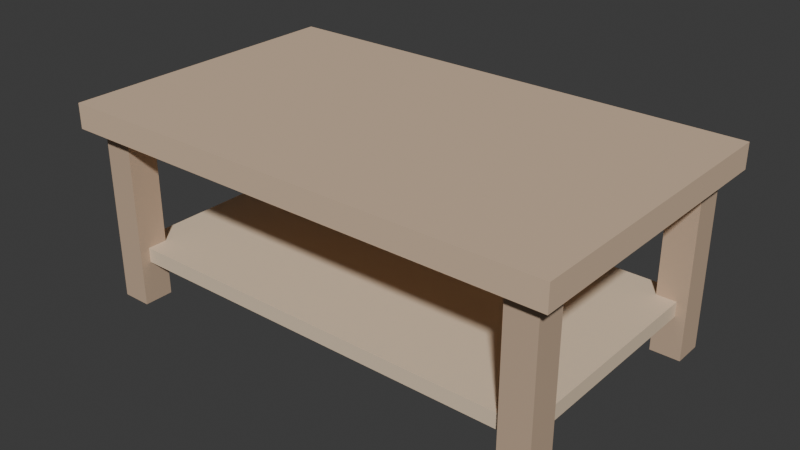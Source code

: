 # Source: LIV_Moveis_MesaCentro_v01.blend  (saved by Blender 4.2.66; exported with 4.5.12 LTS)
import bpy
from mathutils import Matrix  # noqa: F401  (used for matrix-valued properties, if any)

bpy.ops.wm.read_factory_settings(use_empty=True)
scene = bpy.context.scene
scene.name = 'Scene'

# ---- collections
col_liv_moveis_mesacentro_v01 = bpy.data.collections.new('LIV_Moveis_MesaCentro_v01'); scene.collection.children.link(col_liv_moveis_mesacentro_v01)

# ---- materials (node trees are filled in below, after node groups)
mat_polyroom_pbr = bpy.data.materials.new('Polyroom_PBR')

# ---- material node trees
mat_polyroom_pbr.use_nodes = True; mat_polyroom_pbr.node_tree.nodes.clear()
_N = mat_polyroom_pbr.node_tree.nodes; _L = mat_polyroom_pbr.node_tree.links
n0 = _N.new('ShaderNodeOutputMaterial'); n0.name = 'Material Output'; n0.location = (300, 0)
n1 = _N.new('ShaderNodeBsdfPrincipled'); n1.name = 'Principled BSDF'; n1.location = (0, 0)
n1.inputs[2].default_value = 0.8
n2 = _N.new('ShaderNodeVertexColor'); n2.name = 'Color Attribute'; n2.location = (-300, 0)
n2.layer_name = 'Color'
_L.new(n2.outputs[0], n1.inputs[0])
_L.new(n1.outputs[0], n0.inputs[0])
n0.is_active_output = True

# ---- world
world_world = bpy.data.worlds.new('World'); scene.world = world_world
world_world.use_nodes = True; world_world.node_tree.nodes.clear()
_N = world_world.node_tree.nodes; _L = world_world.node_tree.links
n0 = _N.new('ShaderNodeOutputWorld'); n0.name = 'World Output'; n0.location = (300, 300)
n1 = _N.new('ShaderNodeBackground'); n1.name = 'Background'; n1.location = (10, 300)
n1.inputs[0].default_value = (0.05088, 0.05088, 0.05088, 1.0)
_L.new(n1.outputs[0], n0.inputs[0])
n0.is_active_output = True
world_world.color = (0.05088, 0.05088, 0.05088)
world_world.sun_shadow_jitter_overblur = 0.0

# ---- meshes
me_cube = bpy.data.meshes.new('Cube')
me_cube.from_pydata([(-0.5, -0.3, 0.35), (-0.5, -0.3, 0.4), (-0.5, 0.3, 0.35), (-0.5, 0.3, 0.4), (0.5, -0.3, 0.35), (0.5, -0.3, 0.4), (0.5, 0.3, 0.35), (0.5, 0.3, 0.4), (-0.47, -0.27, 0.0), (-0.47, -0.27, 0.35), (-0.47, -0.21, 0.0), (-0.47, -0.21, 0.35), (-0.41, -0.27, 0.0), (-0.41, -0.27, 0.35), (-0.41, -0.21, 0.0), (-0.41, -0.21, 0.35), (-0.47, 0.21, 0.0), (-0.47, 0.21, 0.35), (-0.47, 0.27, 0.0), (-0.47, 0.27, 0.35), (-0.41, 0.21, 0.0), (-0.41, 0.21, 0.35), (-0.41, 0.27, 0.0), (-0.41, 0.27, 0.35), (0.41, -0.27, 0.0), (0.41, -0.27, 0.35), (0.41, -0.21, 0.0), (0.41, -0.21, 0.35), (0.47, -0.27, 0.0), (0.47, -0.27, 0.35), (0.47, -0.21, 0.0), (0.47, -0.21, 0.35), (0.41, 0.21, 0.0), (0.41, 0.21, 0.35), (0.41, 0.27, 0.0), (0.41, 0.27, 0.35), (0.47, 0.21, 0.0), (0.47, 0.21, 0.35), (0.47, 0.27, 0.0), (0.47, 0.27, 0.35), (-0.45, -0.25, 0.085), (-0.45, -0.25, 0.115), (-0.45, 0.25, 0.085), (-0.45, 0.25, 0.115), (0.45, -0.25, 0.085), (0.45, -0.25, 0.115), (0.45, 0.25, 0.085), (0.45, 0.25, 0.115)], [], [(0, 1, 3, 2), (2, 3, 7, 6), (6, 7, 5, 4), (4, 5, 1, 0), (2, 6, 4, 0), (7, 3, 1, 5), (8, 9, 11, 10), (10, 11, 15, 14), (14, 15, 13, 12), (12, 13, 9, 8), (10, 14, 12, 8), (15, 11, 9, 13), (16, 17, 19, 18), (18, 19, 23, 22), (22, 23, 21, 20), (20, 21, 17, 16), (18, 22, 20, 16), (23, 19, 17, 21), (24, 25, 27, 26), (26, 27, 31, 30), (30, 31, 29, 28), (28, 29, 25, 24), (26, 30, 28, 24), (31, 27, 25, 29), (32, 33, 35, 34), (34, 35, 39, 38), (38, 39, 37, 36), (36, 37, 33, 32), (34, 38, 36, 32), (39, 35, 33, 37), (40, 41, 43, 42), (42, 43, 47, 46), (46, 47, 45, 44), (44, 45, 41, 40), (42, 46, 44, 40), (47, 43, 41, 45)])
_uv = me_cube.uv_layers.new(name='UVMap')
_uv.uv.foreach_set('vector', [0.09229, 0.8394, 0.06674, 0.8394, 0.06674, 0.5328, 0.09229, 0.5328, 0.945, 0.5183, 0.9194, 0.5183, 0.9194, 0.007214, 0.945, 0.007214, 0.1323, 0.8394, 0.1067, 0.8394, 0.1067, 0.5328, 0.1323, 0.5328, 0.985, 0.5183, 0.9594, 0.5183, 0.9594, 0.007214, 0.985, 0.007214, 0.3139, 0.007214, 0.3139, 0.5183, 0.007214, 0.5183, 0.007214, 0.007214, 0.635, 0.007214, 0.635, 0.5183, 0.3283, 0.5183, 0.3283, 0.007214, 0.1467, 0.7117, 0.1467, 0.5328, 0.1774, 0.5328, 0.1774, 0.7117, 0.5075, 0.7117, 0.5075, 0.5328, 0.5381, 0.5328, 0.5381, 0.7117, 0.1918, 0.7117, 0.1918, 0.5328, 0.2225, 0.5328, 0.2225, 0.7117, 0.5526, 0.7117, 0.5526, 0.5328, 0.5832, 0.5328, 0.5832, 0.7117, 0.4028, 0.7261, 0.4028, 0.7568, 0.3722, 0.7568, 0.3722, 0.7261, 0.4479, 0.7568, 0.4173, 0.7568, 0.4173, 0.7261, 0.4479, 0.7261, 0.2369, 0.7117, 0.2369, 0.5328, 0.2676, 0.5328, 0.2676, 0.7117, 0.5977, 0.7117, 0.5977, 0.5328, 0.6283, 0.5328, 0.6283, 0.7117, 0.282, 0.7117, 0.282, 0.5328, 0.3127, 0.5328, 0.3127, 0.7117, 0.1467, 0.905, 0.1467, 0.7261, 0.1774, 0.7261, 0.1774, 0.905, 0.493, 0.7568, 0.4624, 0.7568, 0.4624, 0.7261, 0.493, 0.7261, 0.5381, 0.7261, 0.5381, 0.7568, 0.5075, 0.7568, 0.5075, 0.7261, 0.3271, 0.7117, 0.3271, 0.5328, 0.3578, 0.5328, 0.3578, 0.7117, 0.1918, 0.905, 0.1918, 0.7261, 0.2225, 0.7261, 0.2225, 0.905, 0.3722, 0.7117, 0.3722, 0.5328, 0.4028, 0.5328, 0.4028, 0.7117, 0.2369, 0.905, 0.2369, 0.7261, 0.2676, 0.7261, 0.2676, 0.905, 0.5832, 0.7568, 0.5526, 0.7568, 0.5526, 0.7261, 0.5832, 0.7261, 0.6283, 0.7261, 0.6283, 0.7568, 0.5977, 0.7568, 0.5977, 0.7261, 0.4173, 0.7117, 0.4173, 0.5328, 0.4479, 0.5328, 0.4479, 0.7117, 0.282, 0.905, 0.282, 0.7261, 0.3127, 0.7261, 0.3127, 0.905, 0.4624, 0.7117, 0.4624, 0.5328, 0.493, 0.5328, 0.493, 0.7117, 0.3271, 0.905, 0.3271, 0.7261, 0.3578, 0.7261, 0.3578, 0.905, 0.4028, 0.7712, 0.4028, 0.8019, 0.3722, 0.8019, 0.3722, 0.7712, 0.4479, 0.8019, 0.4173, 0.8019, 0.4173, 0.7712, 0.4479, 0.7712, 0.9347, 0.7883, 0.9194, 0.7883, 0.9194, 0.5328, 0.9347, 0.5328, 0.02255, 0.9928, 0.007214, 0.9928, 0.007214, 0.5328, 0.02255, 0.5328, 0.9645, 0.7883, 0.9492, 0.7883, 0.9492, 0.5328, 0.9645, 0.5328, 0.05231, 0.9928, 0.03698, 0.9928, 0.03698, 0.5328, 0.05231, 0.5328, 0.905, 0.007214, 0.905, 0.4672, 0.6494, 0.4672, 0.6494, 0.007214, 0.905, 0.4817, 0.905, 0.9417, 0.6494, 0.9417, 0.6494, 0.4817])
_ca = me_cube.color_attributes.new('Color', 'FLOAT_COLOR', 'POINT')
_ca.data.foreach_set('color', [0.68, 0.5, 0.35, 1.0, 0.68, 0.5, 0.35, 1.0, 0.68, 0.5, 0.35, 1.0, 0.68, 0.5, 0.35, 1.0, 0.68, 0.5, 0.35, 1.0, 0.68, 0.5, 0.35, 1.0, 0.68, 0.5, 0.35, 1.0, 0.68, 0.5, 0.35, 1.0, 0.55, 0.4, 0.28, 1.0, 0.55, 0.4, 0.28, 1.0, 0.55, 0.4, 0.28, 1.0, 0.55, 0.4, 0.28, 1.0, 0.55, 0.4, 0.28, 1.0, 0.55, 0.4, 0.28, 1.0, 0.55, 0.4, 0.28, 1.0, 0.55, 0.4, 0.28, 1.0, 0.55, 0.4, 0.28, 1.0, 0.55, 0.4, 0.28, 1.0, 0.55, 0.4, 0.28, 1.0, 0.55, 0.4, 0.28, 1.0, 0.55, 0.4, 0.28, 1.0, 0.55, 0.4, 0.28, 1.0, 0.55, 0.4, 0.28, 1.0, 0.55, 0.4, 0.28, 1.0, 0.55, 0.4, 0.28, 1.0, 0.55, 0.4, 0.28, 1.0, 0.55, 0.4, 0.28, 1.0, 0.55, 0.4, 0.28, 1.0, 0.55, 0.4, 0.28, 1.0, 0.55, 0.4, 0.28, 1.0, 0.55, 0.4, 0.28, 1.0, 0.55, 0.4, 0.28, 1.0, 0.55, 0.4, 0.28, 1.0, 0.55, 0.4, 0.28, 1.0, 0.55, 0.4, 0.28, 1.0, 0.55, 0.4, 0.28, 1.0, 0.55, 0.4, 0.28, 1.0, 0.55, 0.4, 0.28, 1.0, 0.55, 0.4, 0.28, 1.0, 0.55, 0.4, 0.28, 1.0, 0.78, 0.62, 0.45, 1.0, 0.78, 0.62, 0.45, 1.0, 0.78, 0.62, 0.45, 1.0, 0.78, 0.62, 0.45, 1.0, 0.78, 0.62, 0.45, 1.0, 0.78, 0.62, 0.45, 1.0, 0.78, 0.62, 0.45, 1.0, 0.78, 0.62, 0.45, 1.0])
me_cube.materials.append(mat_polyroom_pbr)
me_cube.update()

# ---- objects
ob_liv_moveis_mesacentro_v01 = bpy.data.objects.new('LIV_Moveis_MesaCentro_v01', me_cube)

# ---- transforms, parenting, visibility, modifiers, constraints
ob_liv_moveis_mesacentro_v01.location = (0.0, 0.0, 0.0)

# ---- collection membership
col_liv_moveis_mesacentro_v01.objects.link(ob_liv_moveis_mesacentro_v01)

# ---- scene / render settings (as saved in the file)
scene.frame_start = 1; scene.frame_end = 250; scene.frame_set(1)
scene.render.engine = 'BLENDER_EEVEE_NEXT'
bpy.context.view_layer.update()

# ---- added for rendering (the .blend has no active camera and no usable light): camera, sun
cam_auto = bpy.data.cameras.new('AutoCamera')
cam_auto.lens = 50.0
cam_auto.sensor_width = 36.0
cam_auto.clip_end = 1000.0
ob_auto_camera = bpy.data.objects.new('AutoCamera', cam_auto)
scene.collection.objects.link(ob_auto_camera)
ob_auto_camera.location = (1.14069, -1.36883, 1.11255)
ob_auto_camera.rotation_euler = (1.09748, -7.21219e-08, 0.694738)
scene.camera = ob_auto_camera
light_auto_sun = bpy.data.lights.new('AutoSun', 'SUN')
light_auto_sun.energy = 3.0
light_auto_sun.angle = 0.0523599
ob_auto_sun = bpy.data.objects.new('AutoSun', light_auto_sun)
scene.collection.objects.link(ob_auto_sun)
ob_auto_sun.rotation_euler = (0.872665, 0.174533, 0.523599)
bpy.context.view_layer.update()
